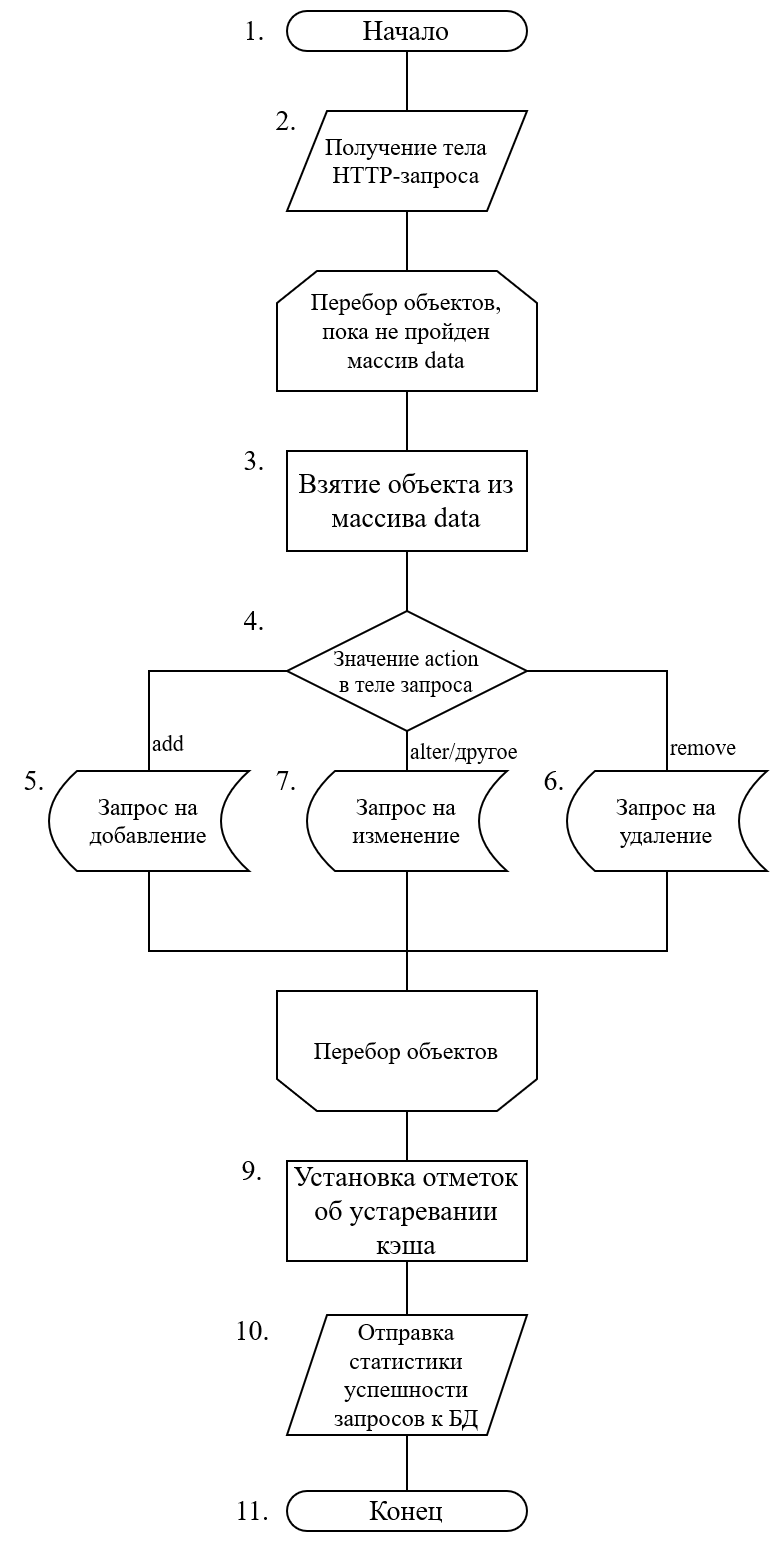

The diagram above was exported from draw.io. Its source (the exported page's mxGraphModel, read from the mxfile embedded in the PNG):
<mxGraphModel dx="559" dy="517" grid="1" gridSize="10" guides="1" tooltips="1" connect="1" arrows="1" fold="1" page="1" pageScale="1" pageWidth="827" pageHeight="1169" math="0" shadow="0">
  <root>
    <mxCell id="0" />
    <mxCell id="1" parent="0" />
    <mxCell id="C9RxBrxaBl4vxM8tO4Rs-3" style="edgeStyle=orthogonalEdgeStyle;rounded=0;orthogonalLoop=1;jettySize=auto;html=1;exitX=0.5;exitY=1;exitDx=0;exitDy=0;fontFamily=Times New Roman;fontSize=14;endArrow=none;endFill=0;" parent="1" source="C9RxBrxaBl4vxM8tO4Rs-1" target="C9RxBrxaBl4vxM8tO4Rs-2" edge="1">
      <mxGeometry relative="1" as="geometry" />
    </mxCell>
    <mxCell id="C9RxBrxaBl4vxM8tO4Rs-1" value="Начало" style="rounded=1;whiteSpace=wrap;html=1;fontSize=14;fontFamily=Times New Roman;arcSize=50;" parent="1" vertex="1">
      <mxGeometry x="353" y="20" width="120" height="20" as="geometry" />
    </mxCell>
    <mxCell id="MmFryEEokzJlS3yZ336h-6" style="edgeStyle=orthogonalEdgeStyle;rounded=0;orthogonalLoop=1;jettySize=auto;html=1;exitX=0.5;exitY=1;exitDx=0;exitDy=0;fontFamily=Times New Roman;fontSize=12;endArrow=none;endFill=0;" edge="1" parent="1" source="C9RxBrxaBl4vxM8tO4Rs-2" target="MmFryEEokzJlS3yZ336h-3">
      <mxGeometry relative="1" as="geometry" />
    </mxCell>
    <mxCell id="C9RxBrxaBl4vxM8tO4Rs-2" value="&lt;div style=&quot;font-size: 12px;&quot;&gt;Получение тела&lt;br&gt;&lt;/div&gt;&lt;div style=&quot;font-size: 12px;&quot;&gt;HTTP-запроса&lt;br&gt;&lt;/div&gt;" style="shape=parallelogram;perimeter=parallelogramPerimeter;whiteSpace=wrap;html=1;fixedSize=1;fontFamily=Times New Roman;fontSize=12;" parent="1" vertex="1">
      <mxGeometry x="353" y="70" width="120" height="50" as="geometry" />
    </mxCell>
    <mxCell id="C9RxBrxaBl4vxM8tO4Rs-28" value="1." style="text;html=1;strokeColor=none;fillColor=none;align=center;verticalAlign=middle;whiteSpace=wrap;rounded=0;fontFamily=Times New Roman;fontSize=14;" parent="1" vertex="1">
      <mxGeometry x="320" y="15" width="34" height="30" as="geometry" />
    </mxCell>
    <mxCell id="C9RxBrxaBl4vxM8tO4Rs-29" value="2." style="text;html=1;strokeColor=none;fillColor=none;align=center;verticalAlign=middle;whiteSpace=wrap;rounded=0;fontFamily=Times New Roman;fontSize=14;" parent="1" vertex="1">
      <mxGeometry x="336" y="60" width="34" height="30" as="geometry" />
    </mxCell>
    <mxCell id="_RFLTGZGd4qMKp4Uez7D-14" value="3." style="text;html=1;strokeColor=none;fillColor=none;align=center;verticalAlign=middle;whiteSpace=wrap;rounded=0;fontFamily=Times New Roman;fontSize=14;" parent="1" vertex="1">
      <mxGeometry x="320" y="230" width="34" height="30" as="geometry" />
    </mxCell>
    <mxCell id="_RFLTGZGd4qMKp4Uez7D-18" value="Конец" style="rounded=1;whiteSpace=wrap;html=1;fontSize=14;fontFamily=Times New Roman;arcSize=50;" parent="1" vertex="1">
      <mxGeometry x="353" y="760" width="120" height="20" as="geometry" />
    </mxCell>
    <mxCell id="_RFLTGZGd4qMKp4Uez7D-31" value="9." style="text;html=1;strokeColor=none;fillColor=none;align=center;verticalAlign=middle;whiteSpace=wrap;rounded=0;fontFamily=Times New Roman;fontSize=14;" parent="1" vertex="1">
      <mxGeometry x="319" y="585" width="34" height="30" as="geometry" />
    </mxCell>
    <mxCell id="MmFryEEokzJlS3yZ336h-25" style="edgeStyle=orthogonalEdgeStyle;rounded=0;orthogonalLoop=1;jettySize=auto;html=1;exitX=0.5;exitY=1;exitDx=0;exitDy=0;entryX=0.5;entryY=0;entryDx=0;entryDy=0;fontFamily=Times New Roman;fontSize=11;endArrow=none;endFill=0;" edge="1" parent="1" source="MmFryEEokzJlS3yZ336h-2" target="MmFryEEokzJlS3yZ336h-22">
      <mxGeometry relative="1" as="geometry">
        <Array as="points">
          <mxPoint x="284" y="490" />
          <mxPoint x="413" y="490" />
        </Array>
      </mxGeometry>
    </mxCell>
    <mxCell id="MmFryEEokzJlS3yZ336h-2" value="&lt;div style=&quot;font-size: 12px;&quot;&gt;Запрос на добавление&lt;br&gt;&lt;/div&gt;" style="shape=dataStorage;whiteSpace=wrap;html=1;fixedSize=1;fontSize=14;fontFamily=Times New Roman;size=13.999999999999886;" vertex="1" parent="1">
      <mxGeometry x="234" y="400" width="100" height="50" as="geometry" />
    </mxCell>
    <mxCell id="MmFryEEokzJlS3yZ336h-7" style="edgeStyle=orthogonalEdgeStyle;rounded=0;orthogonalLoop=1;jettySize=auto;html=1;exitX=0.5;exitY=1;exitDx=0;exitDy=0;fontFamily=Times New Roman;fontSize=12;endArrow=none;endFill=0;" edge="1" parent="1" source="MmFryEEokzJlS3yZ336h-3" target="MmFryEEokzJlS3yZ336h-5">
      <mxGeometry relative="1" as="geometry" />
    </mxCell>
    <mxCell id="MmFryEEokzJlS3yZ336h-3" value="&lt;div&gt;Перебор объектов,&lt;/div&gt;&lt;div&gt;пока не пройден&lt;/div&gt;&lt;div&gt;массив data&lt;br&gt;&lt;/div&gt;" style="shape=loopLimit;whiteSpace=wrap;html=1;fontSize=12;fontFamily=Times New Roman;size=20;" vertex="1" parent="1">
      <mxGeometry x="348" y="150" width="130" height="60" as="geometry" />
    </mxCell>
    <mxCell id="MmFryEEokzJlS3yZ336h-11" style="edgeStyle=orthogonalEdgeStyle;rounded=0;orthogonalLoop=1;jettySize=auto;html=1;exitX=0.5;exitY=1;exitDx=0;exitDy=0;fontFamily=Times New Roman;fontSize=12;endArrow=none;endFill=0;" edge="1" parent="1" source="MmFryEEokzJlS3yZ336h-5" target="MmFryEEokzJlS3yZ336h-10">
      <mxGeometry relative="1" as="geometry" />
    </mxCell>
    <mxCell id="MmFryEEokzJlS3yZ336h-5" value="Взятие объекта из массива data" style="rounded=0;whiteSpace=wrap;html=1;fontFamily=Times New Roman;fontSize=14;" vertex="1" parent="1">
      <mxGeometry x="353" y="240" width="120" height="50" as="geometry" />
    </mxCell>
    <mxCell id="MmFryEEokzJlS3yZ336h-18" style="edgeStyle=orthogonalEdgeStyle;rounded=0;orthogonalLoop=1;jettySize=auto;html=1;exitX=1;exitY=0.5;exitDx=0;exitDy=0;fontFamily=Times New Roman;fontSize=11;endArrow=none;endFill=0;" edge="1" parent="1" source="MmFryEEokzJlS3yZ336h-10" target="MmFryEEokzJlS3yZ336h-15">
      <mxGeometry relative="1" as="geometry" />
    </mxCell>
    <mxCell id="MmFryEEokzJlS3yZ336h-28" value="remove" style="edgeLabel;html=1;align=left;verticalAlign=middle;resizable=0;points=[];fontSize=11;fontFamily=Times New Roman;" vertex="1" connectable="0" parent="MmFryEEokzJlS3yZ336h-18">
      <mxGeometry x="0.7567" y="1" relative="1" as="geometry">
        <mxPoint x="-1" y="2" as="offset" />
      </mxGeometry>
    </mxCell>
    <mxCell id="MmFryEEokzJlS3yZ336h-19" style="edgeStyle=orthogonalEdgeStyle;rounded=0;orthogonalLoop=1;jettySize=auto;html=1;exitX=0;exitY=0.5;exitDx=0;exitDy=0;entryX=0.5;entryY=0;entryDx=0;entryDy=0;fontFamily=Times New Roman;fontSize=11;endArrow=none;endFill=0;" edge="1" parent="1" source="MmFryEEokzJlS3yZ336h-10" target="MmFryEEokzJlS3yZ336h-2">
      <mxGeometry relative="1" as="geometry" />
    </mxCell>
    <mxCell id="MmFryEEokzJlS3yZ336h-27" value="add" style="edgeLabel;html=1;align=left;verticalAlign=middle;resizable=0;points=[];fontSize=11;fontFamily=Times New Roman;" vertex="1" connectable="0" parent="MmFryEEokzJlS3yZ336h-19">
      <mxGeometry x="0.5758" y="-1" relative="1" as="geometry">
        <mxPoint x="1" y="11" as="offset" />
      </mxGeometry>
    </mxCell>
    <mxCell id="MmFryEEokzJlS3yZ336h-21" value="alter/другое" style="edgeStyle=orthogonalEdgeStyle;rounded=0;orthogonalLoop=1;jettySize=auto;html=1;exitX=0.5;exitY=1;exitDx=0;exitDy=0;entryX=0.5;entryY=0;entryDx=0;entryDy=0;fontFamily=Times New Roman;fontSize=11;endArrow=none;endFill=0;align=left;verticalAlign=middle;" edge="1" parent="1" source="MmFryEEokzJlS3yZ336h-10" target="MmFryEEokzJlS3yZ336h-20">
      <mxGeometry relative="1" as="geometry" />
    </mxCell>
    <mxCell id="MmFryEEokzJlS3yZ336h-10" value="&lt;div style=&quot;font-size: 11px;&quot;&gt;Значение action&lt;/div&gt;&lt;div style=&quot;font-size: 11px;&quot;&gt;в теле запроса&lt;br style=&quot;font-size: 11px;&quot;&gt;&lt;/div&gt;" style="rhombus;whiteSpace=wrap;html=1;fontFamily=Times New Roman;fontSize=11;" vertex="1" parent="1">
      <mxGeometry x="353" y="320" width="120" height="60" as="geometry" />
    </mxCell>
    <mxCell id="MmFryEEokzJlS3yZ336h-24" style="edgeStyle=orthogonalEdgeStyle;rounded=0;orthogonalLoop=1;jettySize=auto;html=1;exitX=0.5;exitY=1;exitDx=0;exitDy=0;entryX=0.5;entryY=0;entryDx=0;entryDy=0;fontFamily=Times New Roman;fontSize=11;endArrow=none;endFill=0;" edge="1" parent="1" source="MmFryEEokzJlS3yZ336h-15" target="MmFryEEokzJlS3yZ336h-22">
      <mxGeometry relative="1" as="geometry">
        <Array as="points">
          <mxPoint x="543" y="490" />
          <mxPoint x="413" y="490" />
        </Array>
      </mxGeometry>
    </mxCell>
    <mxCell id="MmFryEEokzJlS3yZ336h-15" value="&lt;div style=&quot;font-size: 12px;&quot;&gt;Запрос на удаление&lt;br&gt;&lt;/div&gt;" style="shape=dataStorage;whiteSpace=wrap;html=1;fixedSize=1;fontSize=14;fontFamily=Times New Roman;size=13.999999999999886;" vertex="1" parent="1">
      <mxGeometry x="493" y="400" width="100" height="50" as="geometry" />
    </mxCell>
    <mxCell id="MmFryEEokzJlS3yZ336h-23" style="edgeStyle=orthogonalEdgeStyle;rounded=0;orthogonalLoop=1;jettySize=auto;html=1;exitX=0.5;exitY=1;exitDx=0;exitDy=0;entryX=0.5;entryY=0;entryDx=0;entryDy=0;fontFamily=Times New Roman;fontSize=11;endArrow=none;endFill=0;" edge="1" parent="1" source="MmFryEEokzJlS3yZ336h-20" target="MmFryEEokzJlS3yZ336h-22">
      <mxGeometry relative="1" as="geometry" />
    </mxCell>
    <mxCell id="MmFryEEokzJlS3yZ336h-20" value="&lt;div style=&quot;font-size: 12px;&quot;&gt;Запрос на изменение&lt;br&gt;&lt;/div&gt;" style="shape=dataStorage;whiteSpace=wrap;html=1;fixedSize=1;fontSize=14;fontFamily=Times New Roman;size=13.999999999999886;" vertex="1" parent="1">
      <mxGeometry x="363" y="400" width="100" height="50" as="geometry" />
    </mxCell>
    <mxCell id="MmFryEEokzJlS3yZ336h-34" style="edgeStyle=orthogonalEdgeStyle;rounded=0;orthogonalLoop=1;jettySize=auto;html=1;exitX=0.5;exitY=1;exitDx=0;exitDy=0;fontFamily=Times New Roman;fontSize=11;endArrow=none;endFill=0;" edge="1" parent="1" source="MmFryEEokzJlS3yZ336h-22" target="MmFryEEokzJlS3yZ336h-33">
      <mxGeometry relative="1" as="geometry" />
    </mxCell>
    <mxCell id="MmFryEEokzJlS3yZ336h-22" value="&lt;div&gt;Перебор объектов&lt;/div&gt;" style="shape=loopLimit;whiteSpace=wrap;html=1;fontSize=12;fontFamily=Times New Roman;size=20;flipV=1;" vertex="1" parent="1">
      <mxGeometry x="348" y="510" width="130" height="60" as="geometry" />
    </mxCell>
    <mxCell id="MmFryEEokzJlS3yZ336h-29" value="4." style="text;html=1;strokeColor=none;fillColor=none;align=center;verticalAlign=middle;whiteSpace=wrap;rounded=0;fontFamily=Times New Roman;fontSize=14;" vertex="1" parent="1">
      <mxGeometry x="320" y="310" width="34" height="30" as="geometry" />
    </mxCell>
    <mxCell id="MmFryEEokzJlS3yZ336h-30" value="5." style="text;html=1;strokeColor=none;fillColor=none;align=center;verticalAlign=middle;whiteSpace=wrap;rounded=0;fontFamily=Times New Roman;fontSize=14;" vertex="1" parent="1">
      <mxGeometry x="210" y="390" width="34" height="30" as="geometry" />
    </mxCell>
    <mxCell id="MmFryEEokzJlS3yZ336h-31" value="6." style="text;html=1;strokeColor=none;fillColor=none;align=center;verticalAlign=middle;whiteSpace=wrap;rounded=0;fontFamily=Times New Roman;fontSize=14;" vertex="1" parent="1">
      <mxGeometry x="470" y="390" width="34" height="30" as="geometry" />
    </mxCell>
    <mxCell id="MmFryEEokzJlS3yZ336h-32" value="7." style="text;html=1;strokeColor=none;fillColor=none;align=center;verticalAlign=middle;whiteSpace=wrap;rounded=0;fontFamily=Times New Roman;fontSize=14;" vertex="1" parent="1">
      <mxGeometry x="336" y="390" width="34" height="30" as="geometry" />
    </mxCell>
    <mxCell id="MmFryEEokzJlS3yZ336h-33" value="Установка отметок об устаревании кэша" style="rounded=0;whiteSpace=wrap;html=1;fontFamily=Times New Roman;fontSize=14;" vertex="1" parent="1">
      <mxGeometry x="353" y="595" width="120" height="50" as="geometry" />
    </mxCell>
    <mxCell id="MmFryEEokzJlS3yZ336h-39" style="edgeStyle=orthogonalEdgeStyle;rounded=0;orthogonalLoop=1;jettySize=auto;html=1;exitX=0.5;exitY=1;exitDx=0;exitDy=0;entryX=0.5;entryY=0;entryDx=0;entryDy=0;fontFamily=Times New Roman;fontSize=11;endArrow=none;endFill=0;" edge="1" parent="1" source="MmFryEEokzJlS3yZ336h-38" target="_RFLTGZGd4qMKp4Uez7D-18">
      <mxGeometry relative="1" as="geometry" />
    </mxCell>
    <mxCell id="MmFryEEokzJlS3yZ336h-40" style="edgeStyle=orthogonalEdgeStyle;rounded=0;orthogonalLoop=1;jettySize=auto;html=1;exitX=0.5;exitY=0;exitDx=0;exitDy=0;entryX=0.5;entryY=1;entryDx=0;entryDy=0;fontFamily=Times New Roman;fontSize=11;endArrow=none;endFill=0;" edge="1" parent="1" source="MmFryEEokzJlS3yZ336h-38" target="MmFryEEokzJlS3yZ336h-33">
      <mxGeometry relative="1" as="geometry" />
    </mxCell>
    <mxCell id="MmFryEEokzJlS3yZ336h-38" value="&lt;div style=&quot;font-size: 12px;&quot;&gt;Отправка&lt;/div&gt;&lt;div style=&quot;font-size: 12px;&quot;&gt;статистики&lt;/div&gt;&lt;div style=&quot;font-size: 12px;&quot;&gt;успешности&lt;/div&gt;&lt;div style=&quot;font-size: 12px;&quot;&gt;запросов к БД&lt;/div&gt;" style="shape=parallelogram;perimeter=parallelogramPerimeter;whiteSpace=wrap;html=1;fixedSize=1;fontFamily=Times New Roman;fontSize=12;" vertex="1" parent="1">
      <mxGeometry x="353" y="672" width="120" height="60" as="geometry" />
    </mxCell>
    <mxCell id="MmFryEEokzJlS3yZ336h-41" value="10." style="text;html=1;strokeColor=none;fillColor=none;align=center;verticalAlign=middle;whiteSpace=wrap;rounded=0;fontFamily=Times New Roman;fontSize=14;" vertex="1" parent="1">
      <mxGeometry x="319" y="665" width="34" height="30" as="geometry" />
    </mxCell>
    <mxCell id="MmFryEEokzJlS3yZ336h-42" value="11." style="text;html=1;strokeColor=none;fillColor=none;align=center;verticalAlign=middle;whiteSpace=wrap;rounded=0;fontFamily=Times New Roman;fontSize=14;" vertex="1" parent="1">
      <mxGeometry x="319" y="755" width="34" height="30" as="geometry" />
    </mxCell>
  </root>
</mxGraphModel>